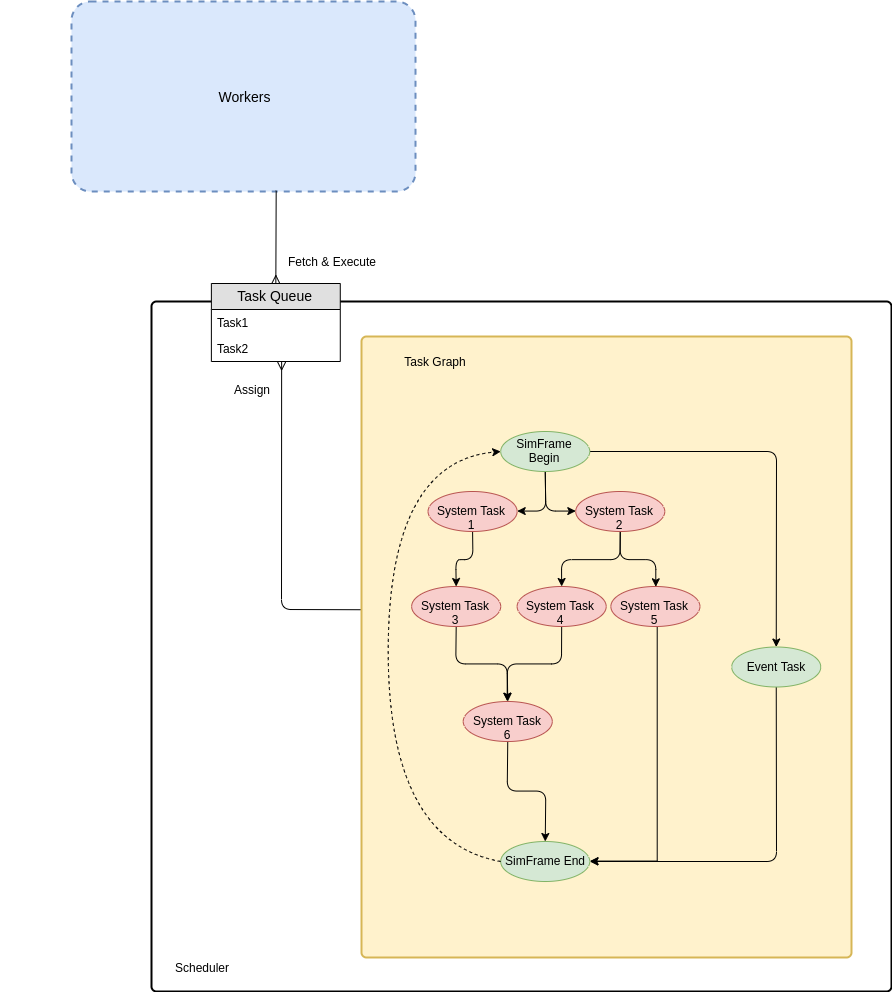

The diagram above was exported from draw.io. Its source (the exported page's mxGraphModel, read from the mxfile embedded in the PNG):
<mxGraphModel dx="1140" dy="2189" grid="1" gridSize="10" guides="1" tooltips="1" connect="1" arrows="1" fold="1" page="1" pageScale="1" pageWidth="850" pageHeight="1100" math="0" shadow="0">
  <root>
    <mxCell id="DShoBXqPMGOLIJxJ6Se6-0" />
    <mxCell id="DShoBXqPMGOLIJxJ6Se6-1" parent="DShoBXqPMGOLIJxJ6Se6-0" />
    <mxCell id="WTRWi_aFgEpXb095UjsE-7" value="" style="group;container=1;" vertex="1" connectable="0" parent="DShoBXqPMGOLIJxJ6Se6-1">
      <mxGeometry x="70" y="40" width="750" height="690" as="geometry" />
    </mxCell>
    <mxCell id="lQkHwgq3IRcOCQfi9KyP-0" value="" style="rounded=1;absoluteArcSize=1;html=1;strokeWidth=2;arcSize=10;fontSize=14;" vertex="1" parent="DShoBXqPMGOLIJxJ6Se6-1">
      <mxGeometry x="220" y="40" width="740" height="690" as="geometry" />
    </mxCell>
    <mxCell id="lQkHwgq3IRcOCQfi9KyP-1" value="" style="html=1;strokeWidth=2;shape=mxgraph.er.anchor;fontSize=14;whiteSpace=wrap;" vertex="1" parent="DShoBXqPMGOLIJxJ6Se6-1">
      <mxGeometry x="70" y="40" width="374.99999999999994" height="690" as="geometry" />
    </mxCell>
    <mxCell id="X9IKDFUG_wbOMkL-1HPP-1" value="Task Queue" style="swimlane;fontStyle=0;childLayout=stackLayout;horizontal=1;startSize=26;fillColor=#e0e0e0;horizontalStack=0;resizeParent=1;resizeParentMax=0;resizeLast=0;collapsible=1;marginBottom=0;swimlaneFillColor=#ffffff;align=center;fontSize=14;" vertex="1" parent="DShoBXqPMGOLIJxJ6Se6-1">
      <mxGeometry x="279.875" y="22" width="128.90625" height="78" as="geometry" />
    </mxCell>
    <mxCell id="X9IKDFUG_wbOMkL-1HPP-2" value="Task1" style="text;strokeColor=none;fillColor=none;spacingLeft=4;spacingRight=4;overflow=hidden;rotatable=0;points=[[0,0.5],[1,0.5]];portConstraint=eastwest;fontSize=12;" vertex="1" parent="X9IKDFUG_wbOMkL-1HPP-1">
      <mxGeometry y="26" width="128.90625" height="26" as="geometry" />
    </mxCell>
    <mxCell id="X9IKDFUG_wbOMkL-1HPP-3" value="Task2" style="text;strokeColor=none;fillColor=none;spacingLeft=4;spacingRight=4;overflow=hidden;rotatable=0;points=[[0,0.5],[1,0.5]];portConstraint=eastwest;fontSize=12;" vertex="1" parent="X9IKDFUG_wbOMkL-1HPP-1">
      <mxGeometry y="52" width="128.90625" height="26" as="geometry" />
    </mxCell>
    <mxCell id="WTRWi_aFgEpXb095UjsE-0" value="" style="fontSize=12;html=1;endArrow=ERmany;strokeColor=#000000;entryX=0.545;entryY=1.019;entryDx=0;entryDy=0;entryPerimeter=0;exitX=0.003;exitY=0.44;exitDx=0;exitDy=0;exitPerimeter=0;" edge="1" parent="DShoBXqPMGOLIJxJ6Se6-1" source="lQkHwgq3IRcOCQfi9KyP-2" target="X9IKDFUG_wbOMkL-1HPP-3">
      <mxGeometry width="100" height="100" relative="1" as="geometry">
        <mxPoint x="327.8125" y="290" as="sourcePoint" />
        <mxPoint x="445" y="190" as="targetPoint" />
        <Array as="points">
          <mxPoint x="350" y="348" />
        </Array>
      </mxGeometry>
    </mxCell>
    <mxCell id="WTRWi_aFgEpXb095UjsE-1" value="Assign" style="text;html=1;resizable=0;points=[];align=center;verticalAlign=middle;labelBackgroundColor=#ffffff;" vertex="1" connectable="0" parent="WTRWi_aFgEpXb095UjsE-0">
      <mxGeometry x="0.7186" y="-1" relative="1" as="geometry">
        <mxPoint x="-31" y="-19" as="offset" />
      </mxGeometry>
    </mxCell>
    <mxCell id="lQkHwgq3IRcOCQfi9KyP-2" value="" style="rounded=1;absoluteArcSize=1;html=1;strokeWidth=2;arcSize=10;fontSize=14;whiteSpace=wrap;points=[];strokeColor=#d6b656;fillColor=#fff2cc;" vertex="1" parent="DShoBXqPMGOLIJxJ6Se6-1">
      <mxGeometry x="430" y="75" width="490" height="621" as="geometry" />
    </mxCell>
    <mxCell id="lQkHwgq3IRcOCQfi9KyP-3" value="Task Graph" style="text;html=1;strokeColor=none;fillColor=none;align=center;verticalAlign=middle;whiteSpace=wrap;rounded=0;" vertex="1" parent="DShoBXqPMGOLIJxJ6Se6-1">
      <mxGeometry x="456.71875" y="90" width="93.75" height="20" as="geometry" />
    </mxCell>
    <mxCell id="lQkHwgq3IRcOCQfi9KyP-22" style="edgeStyle=orthogonalEdgeStyle;rounded=1;orthogonalLoop=1;jettySize=auto;html=1;entryX=1;entryY=0.5;entryDx=0;entryDy=0;" edge="1" parent="DShoBXqPMGOLIJxJ6Se6-1" source="lQkHwgq3IRcOCQfi9KyP-4" target="lQkHwgq3IRcOCQfi9KyP-6">
      <mxGeometry relative="1" as="geometry" />
    </mxCell>
    <mxCell id="lQkHwgq3IRcOCQfi9KyP-23" style="edgeStyle=orthogonalEdgeStyle;rounded=1;orthogonalLoop=1;jettySize=auto;html=1;entryX=0;entryY=0.5;entryDx=0;entryDy=0;" edge="1" parent="DShoBXqPMGOLIJxJ6Se6-1" source="lQkHwgq3IRcOCQfi9KyP-4" target="lQkHwgq3IRcOCQfi9KyP-5">
      <mxGeometry relative="1" as="geometry" />
    </mxCell>
    <mxCell id="WTRWi_aFgEpXb095UjsE-14" style="edgeStyle=none;orthogonalLoop=1;jettySize=auto;html=1;entryX=0.5;entryY=0;entryDx=0;entryDy=0;strokeColor=#000000;" edge="1" parent="DShoBXqPMGOLIJxJ6Se6-1" source="lQkHwgq3IRcOCQfi9KyP-4" target="WTRWi_aFgEpXb095UjsE-8">
      <mxGeometry relative="1" as="geometry">
        <Array as="points">
          <mxPoint x="845" y="190" />
        </Array>
      </mxGeometry>
    </mxCell>
    <mxCell id="lQkHwgq3IRcOCQfi9KyP-4" value="SimFrame Begin" style="ellipse;whiteSpace=wrap;html=1;fillColor=#d5e8d4;strokeColor=#82b366;" vertex="1" parent="DShoBXqPMGOLIJxJ6Se6-1">
      <mxGeometry x="569.21875" y="170" width="89.0625" height="40" as="geometry" />
    </mxCell>
    <mxCell id="lQkHwgq3IRcOCQfi9KyP-10" value="SimFrame End" style="ellipse;whiteSpace=wrap;html=1;fillColor=#d5e8d4;strokeColor=#82b366;" vertex="1" parent="DShoBXqPMGOLIJxJ6Se6-1">
      <mxGeometry x="569.21875" y="580" width="89.0625" height="40" as="geometry" />
    </mxCell>
    <mxCell id="lQkHwgq3IRcOCQfi9KyP-25" style="edgeStyle=orthogonalEdgeStyle;rounded=1;orthogonalLoop=1;jettySize=auto;html=1;entryX=0.5;entryY=0;entryDx=0;entryDy=0;" edge="1" parent="DShoBXqPMGOLIJxJ6Se6-1" source="lQkHwgq3IRcOCQfi9KyP-9" target="lQkHwgq3IRcOCQfi9KyP-12">
      <mxGeometry relative="1" as="geometry" />
    </mxCell>
    <mxCell id="lQkHwgq3IRcOCQfi9KyP-9" value="System Task 3" style="ellipse;whiteSpace=wrap;html=1;fillColor=#f8cecc;strokeColor=#b85450;" vertex="1" parent="DShoBXqPMGOLIJxJ6Se6-1">
      <mxGeometry x="480.15625" y="325" width="89.0625" height="40" as="geometry" />
    </mxCell>
    <mxCell id="lQkHwgq3IRcOCQfi9KyP-24" style="edgeStyle=orthogonalEdgeStyle;rounded=1;orthogonalLoop=1;jettySize=auto;html=1;" edge="1" parent="DShoBXqPMGOLIJxJ6Se6-1" source="lQkHwgq3IRcOCQfi9KyP-8" target="lQkHwgq3IRcOCQfi9KyP-12">
      <mxGeometry relative="1" as="geometry" />
    </mxCell>
    <mxCell id="lQkHwgq3IRcOCQfi9KyP-8" value="System Task 4" style="ellipse;whiteSpace=wrap;html=1;fillColor=#f8cecc;strokeColor=#b85450;" vertex="1" parent="DShoBXqPMGOLIJxJ6Se6-1">
      <mxGeometry x="585.625" y="325" width="89.0625" height="40" as="geometry" />
    </mxCell>
    <mxCell id="lQkHwgq3IRcOCQfi9KyP-27" style="edgeStyle=orthogonalEdgeStyle;rounded=0;orthogonalLoop=1;jettySize=auto;html=1;entryX=1;entryY=0.5;entryDx=0;entryDy=0;" edge="1" parent="DShoBXqPMGOLIJxJ6Se6-1" source="lQkHwgq3IRcOCQfi9KyP-7" target="lQkHwgq3IRcOCQfi9KyP-10">
      <mxGeometry relative="1" as="geometry">
        <Array as="points">
          <mxPoint x="726.25" y="600" />
        </Array>
      </mxGeometry>
    </mxCell>
    <mxCell id="lQkHwgq3IRcOCQfi9KyP-7" value="System Task 5" style="ellipse;whiteSpace=wrap;html=1;fillColor=#f8cecc;strokeColor=#b85450;" vertex="1" parent="DShoBXqPMGOLIJxJ6Se6-1">
      <mxGeometry x="679.375" y="325" width="89.0625" height="40" as="geometry" />
    </mxCell>
    <mxCell id="lQkHwgq3IRcOCQfi9KyP-19" style="edgeStyle=orthogonalEdgeStyle;rounded=1;orthogonalLoop=1;jettySize=auto;html=1;" edge="1" parent="DShoBXqPMGOLIJxJ6Se6-1" source="lQkHwgq3IRcOCQfi9KyP-6" target="lQkHwgq3IRcOCQfi9KyP-9">
      <mxGeometry relative="1" as="geometry" />
    </mxCell>
    <mxCell id="lQkHwgq3IRcOCQfi9KyP-6" value="System Task 1" style="ellipse;whiteSpace=wrap;html=1;fillColor=#f8cecc;strokeColor=#b85450;" vertex="1" parent="DShoBXqPMGOLIJxJ6Se6-1">
      <mxGeometry x="496.5625" y="230" width="89.0625" height="40" as="geometry" />
    </mxCell>
    <mxCell id="lQkHwgq3IRcOCQfi9KyP-20" style="edgeStyle=orthogonalEdgeStyle;rounded=1;orthogonalLoop=1;jettySize=auto;html=1;" edge="1" parent="DShoBXqPMGOLIJxJ6Se6-1" source="lQkHwgq3IRcOCQfi9KyP-5" target="lQkHwgq3IRcOCQfi9KyP-8">
      <mxGeometry relative="1" as="geometry" />
    </mxCell>
    <mxCell id="lQkHwgq3IRcOCQfi9KyP-21" style="edgeStyle=orthogonalEdgeStyle;rounded=1;orthogonalLoop=1;jettySize=auto;html=1;entryX=0.5;entryY=0;entryDx=0;entryDy=0;" edge="1" parent="DShoBXqPMGOLIJxJ6Se6-1" source="lQkHwgq3IRcOCQfi9KyP-5" target="lQkHwgq3IRcOCQfi9KyP-7">
      <mxGeometry relative="1" as="geometry" />
    </mxCell>
    <mxCell id="lQkHwgq3IRcOCQfi9KyP-5" value="System Task 2" style="ellipse;whiteSpace=wrap;html=1;fillColor=#f8cecc;strokeColor=#b85450;" vertex="1" parent="DShoBXqPMGOLIJxJ6Se6-1">
      <mxGeometry x="644.21875" y="230" width="89.0625" height="40" as="geometry" />
    </mxCell>
    <mxCell id="lQkHwgq3IRcOCQfi9KyP-28" style="edgeStyle=orthogonalEdgeStyle;rounded=1;orthogonalLoop=1;jettySize=auto;html=1;" edge="1" parent="DShoBXqPMGOLIJxJ6Se6-1" source="lQkHwgq3IRcOCQfi9KyP-12" target="lQkHwgq3IRcOCQfi9KyP-10">
      <mxGeometry relative="1" as="geometry" />
    </mxCell>
    <mxCell id="lQkHwgq3IRcOCQfi9KyP-12" value="System Task 6" style="ellipse;whiteSpace=wrap;html=1;fillColor=#f8cecc;strokeColor=#b85450;" vertex="1" parent="DShoBXqPMGOLIJxJ6Se6-1">
      <mxGeometry x="531.71875" y="440" width="89.0625" height="40" as="geometry" />
    </mxCell>
    <mxCell id="lQkHwgq3IRcOCQfi9KyP-31" value="" style="endArrow=classic;html=1;exitX=0;exitY=0.5;exitDx=0;exitDy=0;entryX=0;entryY=0.5;entryDx=0;entryDy=0;curved=1;strokeColor=#000000;dashed=1;" edge="1" parent="DShoBXqPMGOLIJxJ6Se6-1" source="lQkHwgq3IRcOCQfi9KyP-10" target="lQkHwgq3IRcOCQfi9KyP-4">
      <mxGeometry width="50" height="50" relative="1" as="geometry">
        <mxPoint x="480.15625" y="620" as="sourcePoint" />
        <mxPoint x="538.75" y="570" as="targetPoint" />
        <Array as="points">
          <mxPoint x="456.71875" y="580" />
          <mxPoint x="456.71875" y="200" />
        </Array>
      </mxGeometry>
    </mxCell>
    <mxCell id="5gTt4cM0zm3vF3q4fiUL-0" style="edgeStyle=none;orthogonalLoop=1;jettySize=auto;html=1;entryX=1;entryY=0.5;entryDx=0;entryDy=0;strokeColor=#000000;rounded=1;" edge="1" parent="DShoBXqPMGOLIJxJ6Se6-1" source="WTRWi_aFgEpXb095UjsE-8" target="lQkHwgq3IRcOCQfi9KyP-10">
      <mxGeometry relative="1" as="geometry">
        <Array as="points">
          <mxPoint x="845" y="600" />
        </Array>
      </mxGeometry>
    </mxCell>
    <mxCell id="WTRWi_aFgEpXb095UjsE-8" value="Event Task" style="ellipse;whiteSpace=wrap;html=1;fillColor=#d5e8d4;strokeColor=#82b366;" vertex="1" parent="DShoBXqPMGOLIJxJ6Se6-1">
      <mxGeometry x="800.21875" y="385.5" width="89.0625" height="40" as="geometry" />
    </mxCell>
    <mxCell id="WTRWi_aFgEpXb095UjsE-19" value="Workers" style="strokeWidth=2;rounded=1;arcSize=10;whiteSpace=wrap;html=1;align=center;fontSize=14;fillColor=#dae8fc;dashed=1;strokeColor=#6c8ebf;" vertex="1" parent="DShoBXqPMGOLIJxJ6Se6-1">
      <mxGeometry x="140" y="-260" width="344" height="190" as="geometry" />
    </mxCell>
    <mxCell id="WTRWi_aFgEpXb095UjsE-20" value="" style="fontSize=12;html=1;endArrow=ERmany;strokeColor=#000000;entryX=0.5;entryY=0;entryDx=0;entryDy=0;exitX=0.595;exitY=0.996;exitDx=0;exitDy=0;exitPerimeter=0;" edge="1" parent="DShoBXqPMGOLIJxJ6Se6-1" source="WTRWi_aFgEpXb095UjsE-19" target="X9IKDFUG_wbOMkL-1HPP-1">
      <mxGeometry width="100" height="100" relative="1" as="geometry">
        <mxPoint x="290" y="40" as="sourcePoint" />
        <mxPoint x="390" y="-60" as="targetPoint" />
      </mxGeometry>
    </mxCell>
    <mxCell id="WTRWi_aFgEpXb095UjsE-21" value="Fetch &amp;amp; Execute" style="text;html=1;resizable=0;points=[];align=center;verticalAlign=middle;labelBackgroundColor=#ffffff;" vertex="1" connectable="0" parent="WTRWi_aFgEpXb095UjsE-20">
      <mxGeometry x="0.274" y="1" relative="1" as="geometry">
        <mxPoint x="54.5" y="11.5" as="offset" />
      </mxGeometry>
    </mxCell>
    <mxCell id="WTRWi_aFgEpXb095UjsE-23" value="Scheduler" style="text;html=1;strokeColor=none;fillColor=none;align=center;verticalAlign=middle;whiteSpace=wrap;rounded=0;" vertex="1" parent="DShoBXqPMGOLIJxJ6Se6-1">
      <mxGeometry x="240" y="696" width="60" height="20" as="geometry" />
    </mxCell>
  </root>
</mxGraphModel>